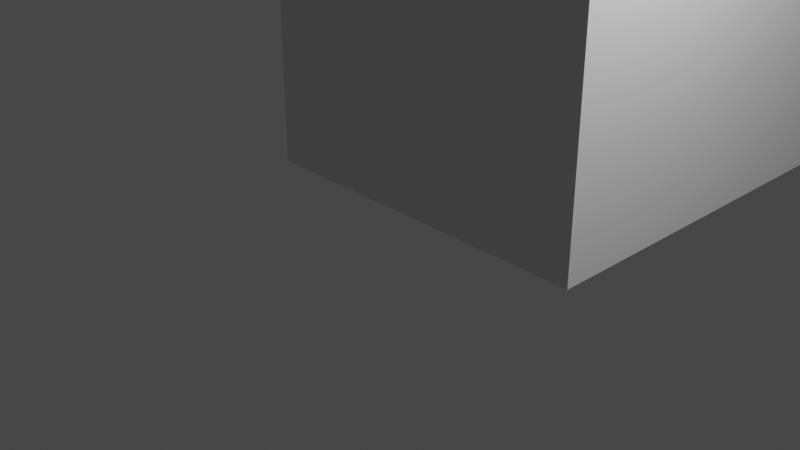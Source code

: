 # Source: Challenge_7_-_Edit_mode_Triangel_.blend  (saved by Blender 2.92.15; exported with 4.5.12 LTS)
import bpy
from mathutils import Matrix  # noqa: F401  (used for matrix-valued properties, if any)

bpy.ops.wm.read_factory_settings(use_empty=True)
scene = bpy.context.scene
scene.name = 'Scene'

# ---- collections
col_collection = bpy.data.collections.new('Collection'); scene.collection.children.link(col_collection)

# ---- materials (node trees are filled in below, after node groups)
mat_material = bpy.data.materials.new('Material')
mat_material.alpha_threshold = 0.0
mat_material.use_transparent_shadow = False
mat_material.line_color = (0.0, 0.0, 0.0, 1.0)

# ---- material node trees
mat_material.use_nodes = True; mat_material.node_tree.nodes.clear()
_N = mat_material.node_tree.nodes; _L = mat_material.node_tree.links
n0 = _N.new('ShaderNodeOutputMaterial'); n0.name = 'Material Output'; n0.location = (300, 300)
n1 = _N.new('ShaderNodeBsdfPrincipled'); n1.name = 'Principled BSDF'; n1.location = (10, 300)
n1.distribution = 'GGX'
n1.subsurface_method = 'BURLEY'
n1.inputs[2].default_value = 0.4
n1.inputs[3].default_value = 1.45
n1.inputs[27].default_value = (0.0, 0.0, 0.0, 1.0)
n1.inputs[28].default_value = 1.0
_L.new(n1.outputs[0], n0.inputs[0])
n0.is_active_output = True

# ---- world
world_world = bpy.data.worlds.new('World'); scene.world = world_world
world_world.use_nodes = True; world_world.node_tree.nodes.clear()
_N = world_world.node_tree.nodes; _L = world_world.node_tree.links
n0 = _N.new('ShaderNodeOutputWorld'); n0.name = 'World Output'; n0.location = (300, 300)
n1 = _N.new('ShaderNodeBackground'); n1.name = 'Background'; n1.location = (10, 300)
n1.inputs[0].default_value = (0.05088, 0.05088, 0.05088, 1.0)
_L.new(n1.outputs[0], n0.inputs[0])
n0.is_active_output = True
world_world.color = (0.05088, 0.05088, 0.05088)
world_world.use_sun_shadow = False
world_world.sun_shadow_jitter_overblur = 0.0

# ---- cameras
cam_camera = bpy.data.cameras.new('Camera')
cam_camera.clip_end = 100.0
cam_camera.ortho_scale = 7.314

# ---- lights
light_light = bpy.data.lights.new('Light', 'POINT')
light_light.transmission_factor = 0.0
light_light.energy = 1000.0
light_light.shadow_soft_size = 0.1
light_light.shadow_maximum_resolution = 0.006
light_light.use_absolute_resolution = True

# ---- meshes
me_cube = bpy.data.meshes.new('Cube')
me_cube.from_pydata([(2.138, 8.038, 0.04638), (2.138, 8.038, 0.04638), (2.138, 0.03762, 4.046), (2.138, 0.03762, 0.04638), (-1.862, 8.038, 0.04638), (-1.862, 8.038, 0.04638), (-1.862, 0.03762, 4.046), (-1.862, 0.03762, 0.04638)], [], [(0, 4, 6, 2), (3, 2, 6, 7), (7, 6, 4, 5), (5, 1, 3, 7), (1, 0, 2, 3), (5, 4, 0, 1)])
_uv = me_cube.uv_layers.new(name='UVMap')
_uv.uv.foreach_set('vector', [0.625, 0.5, 0.875, 0.5, 0.875, 0.75, 0.625, 0.75, 0.375, 0.75, 0.625, 0.75, 0.625, 1.0, 0.375, 1.0, 0.375, 0.0, 0.625, 0.0, 0.625, 0.25, 0.375, 0.25, 0.125, 0.5, 0.375, 0.5, 0.375, 0.75, 0.125, 0.75, 0.375, 0.5, 0.625, 0.5, 0.625, 0.75, 0.375, 0.75, 0.375, 0.25, 0.625, 0.25, 0.625, 0.5, 0.375, 0.5])
me_cube.materials.append(mat_material)
me_cube.use_remesh_preserve_volume = False
me_cube.use_remesh_preserve_attributes = False
me_cube.use_mirror_vertex_groups = False
me_cube.update()

# ---- objects
ob_cube = bpy.data.objects.new('Cube', me_cube)
ob_light = bpy.data.objects.new('Light', light_light)
ob_camera = bpy.data.objects.new('Camera', cam_camera)

# ---- transforms, parenting, visibility, modifiers, constraints
ob_cube.location = (0.0, 0.0, 0.0)
ob_cube.lock_rotations_4d = False
ob_cube.empty_display_type = 'ARROWS'
ob_cube.lineart.crease_threshold = 0.0
ob_light.location = (4.076, 1.005, 5.904)
ob_light.rotation_euler = (0.6503, 0.05522, 1.866)
ob_light.lock_rotations_4d = False
ob_light.empty_display_type = 'ARROWS'
ob_light.color = (0.0, 0.0, 0.0, 0.0)
ob_light.lineart.crease_threshold = 0.0
ob_camera.location = (7.359, -6.926, 4.958)
ob_camera.rotation_euler = (1.109, 0.0, 0.8149)
ob_camera.lock_rotations_4d = False
ob_camera.empty_display_type = 'ARROWS'
ob_camera.color = (0.0, 0.0, 0.0, 0.0)
ob_camera.display_type = 'WIRE'
ob_camera.lineart.crease_threshold = 0.0

# ---- collection membership
col_collection.objects.link(ob_cube)
col_collection.objects.link(ob_light)
col_collection.objects.link(ob_camera)

# ---- scene / render settings (as saved in the file)
scene.camera = ob_camera
scene.frame_start = 1; scene.frame_end = 250; scene.frame_set(1)
scene.render.engine = 'BLENDER_EEVEE_NEXT'
scene.cycles.use_denoising = False
scene.cycles.samples = 128
scene.cycles.sampling_pattern = 'TABULATED_SOBOL'
scene.cycles.use_adaptive_sampling = False
scene.cycles.use_light_tree = False
scene.view_settings.view_transform = 'Filmic'
bpy.context.view_layer.update()
